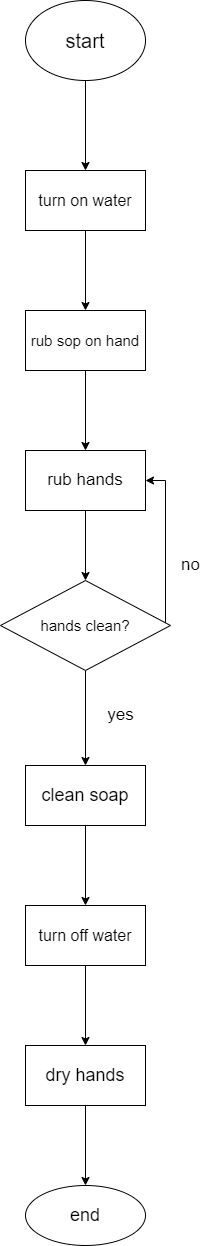

The diagram above was exported from draw.io. Its source (the exported page's mxGraphModel, read from the mxfile embedded in the PNG):
<mxGraphModel dx="1422" dy="705" grid="1" gridSize="10" guides="1" tooltips="1" connect="1" arrows="1" fold="1" page="1" pageScale="1" pageWidth="850" pageHeight="1100" math="0" shadow="0">
  <root>
    <mxCell id="0" />
    <mxCell id="1" parent="0" />
    <mxCell id="smffllTXMZ7NRvMNrCAT-3" value="" style="edgeStyle=orthogonalEdgeStyle;rounded=0;orthogonalLoop=1;jettySize=auto;html=1;fontSize=20;" edge="1" parent="1" source="smffllTXMZ7NRvMNrCAT-1" target="smffllTXMZ7NRvMNrCAT-2">
      <mxGeometry relative="1" as="geometry" />
    </mxCell>
    <mxCell id="smffllTXMZ7NRvMNrCAT-1" value="&lt;font style=&quot;font-size: 20px;&quot;&gt;start&lt;/font&gt;" style="ellipse;whiteSpace=wrap;html=1;" vertex="1" parent="1">
      <mxGeometry x="365" y="10" width="120" height="80" as="geometry" />
    </mxCell>
    <mxCell id="smffllTXMZ7NRvMNrCAT-5" value="" style="edgeStyle=orthogonalEdgeStyle;rounded=0;orthogonalLoop=1;jettySize=auto;html=1;fontSize=16;" edge="1" parent="1" source="smffllTXMZ7NRvMNrCAT-2" target="smffllTXMZ7NRvMNrCAT-4">
      <mxGeometry relative="1" as="geometry" />
    </mxCell>
    <mxCell id="smffllTXMZ7NRvMNrCAT-2" value="&lt;font style=&quot;font-size: 16px;&quot;&gt;turn on water&lt;/font&gt;" style="whiteSpace=wrap;html=1;" vertex="1" parent="1">
      <mxGeometry x="365" y="180" width="120" height="60" as="geometry" />
    </mxCell>
    <mxCell id="smffllTXMZ7NRvMNrCAT-7" value="" style="edgeStyle=orthogonalEdgeStyle;rounded=0;orthogonalLoop=1;jettySize=auto;html=1;fontSize=15;" edge="1" parent="1" source="smffllTXMZ7NRvMNrCAT-4" target="smffllTXMZ7NRvMNrCAT-6">
      <mxGeometry relative="1" as="geometry" />
    </mxCell>
    <mxCell id="smffllTXMZ7NRvMNrCAT-4" value="&lt;font style=&quot;font-size: 15px;&quot;&gt;rub sop on hand&lt;/font&gt;" style="whiteSpace=wrap;html=1;" vertex="1" parent="1">
      <mxGeometry x="365" y="320" width="120" height="60" as="geometry" />
    </mxCell>
    <mxCell id="smffllTXMZ7NRvMNrCAT-9" value="" style="edgeStyle=orthogonalEdgeStyle;rounded=0;orthogonalLoop=1;jettySize=auto;html=1;fontSize=17;" edge="1" parent="1" source="smffllTXMZ7NRvMNrCAT-6" target="smffllTXMZ7NRvMNrCAT-8">
      <mxGeometry relative="1" as="geometry" />
    </mxCell>
    <mxCell id="smffllTXMZ7NRvMNrCAT-6" value="&lt;font style=&quot;font-size: 17px;&quot;&gt;rub hands&lt;/font&gt;" style="whiteSpace=wrap;html=1;" vertex="1" parent="1">
      <mxGeometry x="365" y="460" width="120" height="60" as="geometry" />
    </mxCell>
    <mxCell id="smffllTXMZ7NRvMNrCAT-11" value="" style="edgeStyle=orthogonalEdgeStyle;rounded=0;orthogonalLoop=1;jettySize=auto;html=1;fontSize=17;" edge="1" parent="1" source="smffllTXMZ7NRvMNrCAT-8" target="smffllTXMZ7NRvMNrCAT-10">
      <mxGeometry relative="1" as="geometry" />
    </mxCell>
    <mxCell id="smffllTXMZ7NRvMNrCAT-13" style="edgeStyle=orthogonalEdgeStyle;rounded=0;orthogonalLoop=1;jettySize=auto;html=1;entryX=1;entryY=0.5;entryDx=0;entryDy=0;fontSize=17;" edge="1" parent="1" source="smffllTXMZ7NRvMNrCAT-8" target="smffllTXMZ7NRvMNrCAT-6">
      <mxGeometry relative="1" as="geometry">
        <Array as="points">
          <mxPoint x="505" y="490" />
        </Array>
      </mxGeometry>
    </mxCell>
    <mxCell id="smffllTXMZ7NRvMNrCAT-8" value="&lt;font style=&quot;font-size: 15px;&quot;&gt;hands clean?&lt;/font&gt;" style="rhombus;whiteSpace=wrap;html=1;" vertex="1" parent="1">
      <mxGeometry x="340" y="590" width="170" height="90" as="geometry" />
    </mxCell>
    <mxCell id="smffllTXMZ7NRvMNrCAT-16" value="" style="edgeStyle=orthogonalEdgeStyle;rounded=0;orthogonalLoop=1;jettySize=auto;html=1;fontSize=18;" edge="1" parent="1" source="smffllTXMZ7NRvMNrCAT-10" target="smffllTXMZ7NRvMNrCAT-15">
      <mxGeometry relative="1" as="geometry" />
    </mxCell>
    <mxCell id="smffllTXMZ7NRvMNrCAT-10" value="&lt;font style=&quot;font-size: 18px;&quot;&gt;clean soap&lt;/font&gt;" style="whiteSpace=wrap;html=1;" vertex="1" parent="1">
      <mxGeometry x="365" y="775" width="120" height="60" as="geometry" />
    </mxCell>
    <mxCell id="smffllTXMZ7NRvMNrCAT-12" value="yes" style="text;html=1;align=center;verticalAlign=middle;resizable=0;points=[];autosize=1;strokeColor=none;fillColor=none;fontSize=17;" vertex="1" parent="1">
      <mxGeometry x="435" y="710" width="50" height="30" as="geometry" />
    </mxCell>
    <mxCell id="smffllTXMZ7NRvMNrCAT-14" value="no" style="text;html=1;align=center;verticalAlign=middle;resizable=0;points=[];autosize=1;strokeColor=none;fillColor=none;fontSize=17;" vertex="1" parent="1">
      <mxGeometry x="510" y="560" width="40" height="30" as="geometry" />
    </mxCell>
    <mxCell id="smffllTXMZ7NRvMNrCAT-18" value="" style="edgeStyle=orthogonalEdgeStyle;rounded=0;orthogonalLoop=1;jettySize=auto;html=1;fontSize=16;" edge="1" parent="1" source="smffllTXMZ7NRvMNrCAT-15" target="smffllTXMZ7NRvMNrCAT-17">
      <mxGeometry relative="1" as="geometry" />
    </mxCell>
    <mxCell id="smffllTXMZ7NRvMNrCAT-15" value="&lt;font style=&quot;font-size: 16px;&quot;&gt;turn off water&lt;/font&gt;" style="whiteSpace=wrap;html=1;" vertex="1" parent="1">
      <mxGeometry x="365" y="915" width="120" height="60" as="geometry" />
    </mxCell>
    <mxCell id="smffllTXMZ7NRvMNrCAT-20" value="" style="edgeStyle=orthogonalEdgeStyle;rounded=0;orthogonalLoop=1;jettySize=auto;html=1;fontSize=18;" edge="1" parent="1" source="smffllTXMZ7NRvMNrCAT-17" target="smffllTXMZ7NRvMNrCAT-19">
      <mxGeometry relative="1" as="geometry" />
    </mxCell>
    <mxCell id="smffllTXMZ7NRvMNrCAT-17" value="&lt;font style=&quot;font-size: 18px;&quot;&gt;dry hands&lt;/font&gt;" style="whiteSpace=wrap;html=1;" vertex="1" parent="1">
      <mxGeometry x="365" y="1055" width="120" height="60" as="geometry" />
    </mxCell>
    <mxCell id="smffllTXMZ7NRvMNrCAT-19" value="&lt;font style=&quot;font-size: 18px;&quot;&gt;end&lt;/font&gt;" style="ellipse;whiteSpace=wrap;html=1;" vertex="1" parent="1">
      <mxGeometry x="365" y="1195" width="120" height="60" as="geometry" />
    </mxCell>
  </root>
</mxGraphModel>